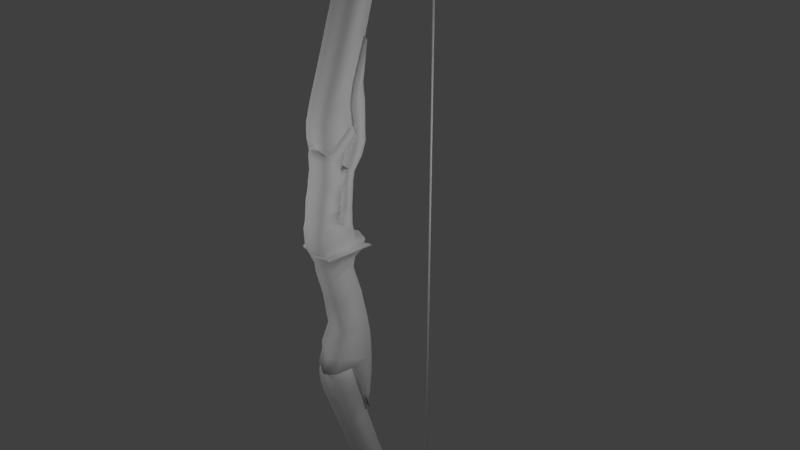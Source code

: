 # Source: Arco.blend  (saved by Blender 2.79.0; exported with 4.5.12 LTS)
import bpy
from mathutils import Matrix  # noqa: F401  (used for matrix-valued properties, if any)

bpy.ops.wm.read_factory_settings(use_empty=True)
scene = bpy.context.scene
scene.name = 'Scene'

# ---- collections
col_collection_1 = bpy.data.collections.new('Collection 1'); scene.collection.children.link(col_collection_1)

# ---- materials (node trees are filled in below, after node groups)
mat_bluemetall = bpy.data.materials.new('BlueMetall')
mat_bluemetall.alpha_threshold = 0.0
mat_bluemetall.use_transparent_shadow = False
mat_bluemetall.roughness = 0.5
mat_bluemetall.specular_intensity = 0.5632
mat_material = bpy.data.materials.new('Material')
mat_material.alpha_threshold = 0.0
mat_material.use_transparent_shadow = False
mat_material.roughness = 0.5
mat_material.specular_intensity = 0.4158
mat_material.line_color = (0.0, 0.0, 0.0, 1.0)

# ---- material node trees

# ---- world
world_world = bpy.data.worlds.new('World'); scene.world = world_world
world_world.color = (0.05088, 0.05088, 0.05088)
world_world.use_sun_shadow = False
world_world.sun_shadow_jitter_overblur = 0.0
world_world.cycles.sampling_method = 'MANUAL'

# ---- cameras
cam_camera = bpy.data.cameras.new('Camera')
cam_camera.clip_end = 100.0
cam_camera.lens = 35.0
cam_camera.sensor_width = 32.0
cam_camera.sensor_height = 18.0
cam_camera.ortho_scale = 7.314
cam_camera.dof.focus_distance = 0.0
cam_camera.dof.aperture_fstop = 128.0

# ---- lights
light_lamp_004 = bpy.data.lights.new('Lamp.004', 'POINT')
light_lamp_004.transmission_factor = 0.0
light_lamp_004.cutoff_distance = 30.0
light_lamp_004.energy = 100.0
light_lamp_004.shadow_buffer_clip_start = 1.001
light_lamp_004.shadow_soft_size = 0.1
light_lamp_004.shadow_maximum_resolution = 0.006
light_lamp_004.use_absolute_resolution = True
light_lamp_003 = bpy.data.lights.new('Lamp.003', 'POINT')
light_lamp_003.transmission_factor = 0.0
light_lamp_003.cutoff_distance = 30.0
light_lamp_003.energy = 100.0
light_lamp_003.shadow_buffer_clip_start = 1.001
light_lamp_003.shadow_soft_size = 0.1
light_lamp_003.shadow_maximum_resolution = 0.006
light_lamp_003.use_absolute_resolution = True
light_lamp_002 = bpy.data.lights.new('Lamp.002', 'POINT')
light_lamp_002.transmission_factor = 0.0
light_lamp_002.cutoff_distance = 30.0
light_lamp_002.energy = 100.0
light_lamp_002.shadow_buffer_clip_start = 1.001
light_lamp_002.shadow_soft_size = 0.1
light_lamp_002.shadow_maximum_resolution = 0.006
light_lamp_002.use_absolute_resolution = True
light_lamp = bpy.data.lights.new('Lamp', 'POINT')
light_lamp.transmission_factor = 0.0
light_lamp.cutoff_distance = 30.0
light_lamp.energy = 100.0
light_lamp.shadow_buffer_clip_start = 1.001
light_lamp.shadow_soft_size = 0.1
light_lamp.shadow_maximum_resolution = 0.006
light_lamp.use_absolute_resolution = True

# ---- meshes
me_cube_003 = bpy.data.meshes.new('Cube.003')
me_cube_003.from_pydata([(-1.0, -1.0, -922.4), (-1.0, -1.0, 88.05), (-1.0, 1.0, -922.4), (-1.0, 1.0, 88.05), (1.0, -1.0, -922.4), (1.0, -1.0, 88.05), (1.0, 1.0, -922.4), (1.0, 1.0, 88.05)], [], [(0, 1, 3, 2), (2, 3, 7, 6), (6, 7, 5, 4), (4, 5, 1, 0), (2, 6, 4, 0), (7, 3, 1, 5)])
me_cube_003.polygons.foreach_set('use_smooth', [True] * 6)
me_cube_003.use_remesh_preserve_volume = False
me_cube_003.use_remesh_preserve_attributes = False
me_cube_003.use_mirror_vertex_groups = False
me_cube_003.update()
me_cube_002 = bpy.data.meshes.new('Cube.002')
me_cube_002.from_pydata([(-1.0, -1.0, -1.0), (-1.0, -1.133, 1.0), (-1.0, 0.7405, -0.9924), (-1.0, 1.484, 1.0), (1.0, -1.0, -1.0), (1.0, -1.133, 1.0), (1.0, 0.7405, -0.9924), (1.0, 1.484, 1.0), (-1.0, -1.166, -0.01792), (1.0, -1.166, -0.01792), (-1.0, -0.7516, 2.345), (-1.0, 1.192, 1.823), (1.0, 1.192, 1.823), (1.0, -0.7516, 2.345), (-1.0, 0.07789, 4.818), (-1.0, 1.735, 4.296), (1.0, 1.735, 4.296), (1.0, 0.07789, 4.818), (-1.0, 2.011, 10.75), (-1.0, 3.469, 10.22), (1.0, 3.469, 10.22), (1.0, 2.011, 10.75), (-1.0, 3.35, 13.82), (-1.0, 4.664, 13.3), (1.0, 4.664, 13.3), (1.0, 3.35, 13.82), (-1.0, 4.917, 16.79), (-1.0, 6.006, 16.13), (1.0, 6.006, 16.13), (1.0, 4.917, 16.79), (-1.0, 6.615, 19.68), (-1.0, 7.704, 19.02), (1.0, 7.704, 19.02), (1.0, 6.615, 19.68), (-1.0, 7.827, 22.12), (-1.0, 9.098, 22.04), (1.0, 9.098, 22.04), (1.0, 7.827, 22.12), (-1.0, 8.672, 24.7), (-1.0, 9.943, 24.62), (1.0, 9.943, 24.62), (1.0, 8.672, 24.7), (-1.0, 8.736, 27.15), (-1.0, 9.902, 27.27), (1.0, 9.902, 27.27), (1.0, 8.736, 27.15), (-1.0, 8.534, 29.05), (-1.0, 9.518, 29.42), (1.0, 9.518, 29.42), (1.0, 8.534, 29.05), (-1.0, 8.102, 31.1), (-1.0, 8.421, 31.47), (1.0, 8.421, 31.47), (1.0, 8.102, 31.1), (-1.0, 7.964, 31.56), (-1.0, 8.083, 31.93), (1.0, 8.083, 31.93), (1.0, 7.964, 31.56)], [], [(0, 8, 1, 3, 2), (2, 3, 7, 6), (6, 7, 5, 9, 4), (4, 9, 8, 0), (2, 6, 4, 0), (7, 3, 11, 12), (12, 11, 15, 16), (8, 9, 5, 1), (5, 7, 12, 13), (3, 1, 10, 11), (1, 5, 13, 10), (17, 16, 20, 21), (13, 12, 16, 17), (11, 10, 14, 15), (10, 13, 17, 14), (18, 21, 25, 22), (15, 14, 18, 19), (14, 17, 21, 18), (16, 15, 19, 20), (22, 25, 29, 26), (20, 19, 23, 24), (21, 20, 24, 25), (19, 18, 22, 23), (29, 28, 32, 33), (24, 23, 27, 28), (25, 24, 28, 29), (23, 22, 26, 27), (31, 30, 34, 35), (27, 26, 30, 31), (26, 29, 33, 30), (28, 27, 31, 32), (34, 37, 41, 38), (30, 33, 37, 34), (32, 31, 35, 36), (33, 32, 36, 37), (41, 40, 44, 45), (36, 35, 39, 40), (37, 36, 40, 41), (35, 34, 38, 39), (42, 45, 49, 46), (39, 38, 42, 43), (38, 41, 45, 42), (40, 39, 43, 44), (48, 47, 51, 52), (44, 43, 47, 48), (45, 44, 48, 49), (43, 42, 46, 47), (53, 52, 56, 57), (49, 48, 52, 53), (47, 46, 50, 51), (46, 49, 53, 50), (56, 55, 54, 57), (51, 50, 54, 55), (50, 53, 57, 54), (52, 51, 55, 56)])
me_cube_002.polygons.foreach_set('use_smooth', [True] * 55)
_uv = me_cube_002.uv_layers.new(name='UVMap')
_uv.uv.foreach_set('vector', [0.202, 0.4657, 0.2206, 0.4535, 0.2411, 0.4463, 0.2567, 0.516, 0.2125, 0.512, 0.202, 0.39, 0.2463, 0.39, 0.2463, 0.4455, 0.202, 0.4455, 0.2529, 0.5759, 0.2971, 0.5734, 0.2802, 0.6425, 0.2599, 0.6346, 0.2415, 0.6218, 0.202, 0.3343, 0.2227, 0.3343, 0.2227, 0.3898, 0.202, 0.3898, 0.2134, 0.5584, 0.2529, 0.5759, 0.2415, 0.6218, 0.202, 0.6043, 0.2463, 0.4455, 0.2463, 0.39, 0.2644, 0.39, 0.2644, 0.4455, 0.2644, 0.4455, 0.2644, 0.39, 0.3172, 0.39, 0.3172, 0.4455, 0.2227, 0.3898, 0.2227, 0.3343, 0.2439, 0.3343, 0.2439, 0.3898, 0.2802, 0.6425, 0.2971, 0.5734, 0.3115, 0.5882, 0.3093, 0.644, 0.2567, 0.516, 0.2411, 0.4463, 0.2702, 0.4458, 0.2713, 0.5016, 0.2439, 0.3898, 0.2439, 0.3343, 0.273, 0.3343, 0.273, 0.3898, 0.3636, 0.6434, 0.364, 0.5952, 0.4925, 0.6005, 0.4934, 0.6435, 0.3093, 0.644, 0.3115, 0.5882, 0.364, 0.5952, 0.3636, 0.6434, 0.2713, 0.5016, 0.2702, 0.4458, 0.3245, 0.4482, 0.3239, 0.4965, 0.273, 0.3898, 0.273, 0.3343, 0.3273, 0.3343, 0.3273, 0.3898, 0.4571, 0.3898, 0.4571, 0.3343, 0.527, 0.3343, 0.527, 0.3898, 0.3239, 0.4965, 0.3245, 0.4482, 0.4542, 0.4526, 0.4525, 0.4956, 0.3273, 0.3898, 0.3273, 0.3343, 0.4571, 0.3343, 0.4571, 0.3898, 0.3172, 0.4455, 0.3172, 0.39, 0.4457, 0.39, 0.4457, 0.4455, 0.527, 0.3898, 0.527, 0.3343, 0.5969, 0.3343, 0.5969, 0.3898, 0.4457, 0.4455, 0.4457, 0.39, 0.5145, 0.39, 0.5145, 0.4455, 0.4934, 0.6435, 0.4925, 0.6005, 0.5611, 0.5955, 0.563, 0.6347, 0.4525, 0.4956, 0.4542, 0.4526, 0.5236, 0.4638, 0.521, 0.5029, 0.6318, 0.6189, 0.6258, 0.5845, 0.694, 0.5646, 0.7, 0.599, 0.5145, 0.4455, 0.5145, 0.39, 0.5797, 0.39, 0.5797, 0.4455, 0.563, 0.6347, 0.5611, 0.5955, 0.6258, 0.5845, 0.6318, 0.6189, 0.521, 0.5029, 0.5236, 0.4638, 0.5921, 0.4819, 0.5855, 0.5162, 0.6533, 0.5384, 0.6599, 0.5042, 0.7157, 0.5171, 0.7217, 0.5515, 0.5855, 0.5162, 0.5921, 0.4819, 0.6599, 0.5042, 0.6533, 0.5384, 0.5969, 0.3898, 0.5969, 0.3343, 0.6667, 0.3343, 0.6667, 0.3898, 0.5797, 0.4455, 0.5797, 0.39, 0.6495, 0.39, 0.6495, 0.4455, 0.7233, 0.3898, 0.7233, 0.3343, 0.7799, 0.3343, 0.7799, 0.3898, 0.6667, 0.3898, 0.6667, 0.3343, 0.7233, 0.3343, 0.7233, 0.3898, 0.6495, 0.4455, 0.6495, 0.39, 0.7187, 0.39, 0.7187, 0.4455, 0.7, 0.599, 0.694, 0.5646, 0.7627, 0.5538, 0.7561, 0.588, 0.8126, 0.5879, 0.8193, 0.5538, 0.8713, 0.5776, 0.8616, 0.6074, 0.7187, 0.4455, 0.7187, 0.39, 0.7753, 0.39, 0.7753, 0.4455, 0.7561, 0.588, 0.7627, 0.5538, 0.8193, 0.5538, 0.8126, 0.5879, 0.7217, 0.5515, 0.7157, 0.5171, 0.7723, 0.5191, 0.7783, 0.5535, 0.8309, 0.3898, 0.8309, 0.3343, 0.8707, 0.3343, 0.8707, 0.3898, 0.7783, 0.5535, 0.7723, 0.5191, 0.8215, 0.5013, 0.8307, 0.5314, 0.7799, 0.3898, 0.7799, 0.3343, 0.8309, 0.3343, 0.8309, 0.3898, 0.7753, 0.4455, 0.7753, 0.39, 0.8303, 0.39, 0.8303, 0.4455, 0.8758, 0.4455, 0.8758, 0.39, 0.9242, 0.39, 0.9242, 0.4455, 0.8303, 0.4455, 0.8303, 0.39, 0.8758, 0.39, 0.8758, 0.4455, 0.8616, 0.6074, 0.8713, 0.5776, 0.9115, 0.6063, 0.8979, 0.6291, 0.8307, 0.5314, 0.8215, 0.5013, 0.8583, 0.4809, 0.8714, 0.5041, 0.9356, 0.6582, 0.945, 0.6529, 0.9518, 0.6657, 0.9438, 0.6657, 0.8979, 0.6291, 0.9115, 0.6063, 0.945, 0.6529, 0.9356, 0.6582, 0.8714, 0.5041, 0.8583, 0.4809, 0.8966, 0.4531, 0.9058, 0.4587, 0.8707, 0.3898, 0.8707, 0.3343, 0.9143, 0.3343, 0.9143, 0.3898, 0.9323, 0.3343, 0.9323, 0.3898, 0.9243, 0.3898, 0.9243, 0.3343, 0.9058, 0.4587, 0.8966, 0.4531, 0.9049, 0.4458, 0.9129, 0.4461, 0.9143, 0.3898, 0.9143, 0.3343, 0.9243, 0.3343, 0.9243, 0.3898, 0.9242, 0.4455, 0.9242, 0.39, 0.9361, 0.39, 0.9361, 0.4455])
me_cube_002.materials.append(mat_bluemetall)
me_cube_002.use_remesh_preserve_volume = False
me_cube_002.use_remesh_preserve_attributes = False
me_cube_002.use_mirror_vertex_groups = False
me_cube_002.update()
me_cube_001 = bpy.data.meshes.new('Cube.001')
me_cube_001.from_pydata([(-1.0, -1.0, -1.0), (-1.0, -1.133, 1.0), (-1.0, 0.07126, -1.0), (-1.0, 1.484, 1.0), (1.0, -1.0, -1.0), (1.0, -1.133, 1.0), (1.0, 0.07126, -1.0), (1.0, 1.484, 1.0), (-1.0, -1.166, -0.01792), (1.0, -1.166, -0.01792), (-1.0, -0.7516, 2.345), (-1.0, 1.192, 1.823), (1.0, 1.192, 1.823), (1.0, -0.7516, 2.345), (-1.0, 0.07789, 4.818), (-1.0, 1.735, 4.296), (1.0, 1.735, 4.296), (1.0, 0.07789, 4.818), (-1.0, 2.011, 10.75), (-1.0, 3.469, 10.22), (1.0, 3.469, 10.22), (1.0, 2.011, 10.75), (-1.0, 3.35, 13.82), (-1.0, 4.664, 13.3), (1.0, 4.664, 13.3), (1.0, 3.35, 13.82), (-1.0, 4.917, 16.79), (-1.0, 6.006, 16.13), (1.0, 6.006, 16.13), (1.0, 4.917, 16.79), (-1.0, 6.615, 19.68), (-1.0, 7.704, 19.02), (1.0, 7.704, 19.02), (1.0, 6.615, 19.68), (-1.0, 7.827, 22.12), (-1.0, 9.098, 22.04), (1.0, 9.098, 22.04), (1.0, 7.827, 22.12), (-1.0, 8.672, 24.7), (-1.0, 9.943, 24.62), (1.0, 9.943, 24.62), (1.0, 8.672, 24.7), (-1.0, 8.736, 27.15), (-1.0, 9.902, 27.27), (1.0, 9.902, 27.27), (1.0, 8.736, 27.15), (-1.0, 8.534, 29.05), (-1.0, 9.518, 29.42), (1.0, 9.518, 29.42), (1.0, 8.534, 29.05), (-1.0, 8.102, 31.1), (-1.0, 8.421, 31.47), (1.0, 8.421, 31.47), (1.0, 8.102, 31.1), (-1.0, 7.964, 31.56), (-1.0, 8.083, 31.93), (1.0, 8.083, 31.93), (1.0, 7.964, 31.56)], [], [(0, 8, 1, 3, 2), (2, 3, 7, 6), (6, 7, 5, 9, 4), (4, 9, 8, 0), (2, 6, 4, 0), (7, 3, 11, 12), (12, 11, 15, 16), (8, 9, 5, 1), (5, 7, 12, 13), (3, 1, 10, 11), (1, 5, 13, 10), (17, 16, 20, 21), (13, 12, 16, 17), (11, 10, 14, 15), (10, 13, 17, 14), (18, 21, 25, 22), (15, 14, 18, 19), (14, 17, 21, 18), (16, 15, 19, 20), (22, 25, 29, 26), (20, 19, 23, 24), (21, 20, 24, 25), (19, 18, 22, 23), (29, 28, 32, 33), (24, 23, 27, 28), (25, 24, 28, 29), (23, 22, 26, 27), (31, 30, 34, 35), (27, 26, 30, 31), (26, 29, 33, 30), (28, 27, 31, 32), (34, 37, 41, 38), (30, 33, 37, 34), (32, 31, 35, 36), (33, 32, 36, 37), (41, 40, 44, 45), (36, 35, 39, 40), (37, 36, 40, 41), (35, 34, 38, 39), (42, 45, 49, 46), (39, 38, 42, 43), (38, 41, 45, 42), (40, 39, 43, 44), (48, 47, 51, 52), (44, 43, 47, 48), (45, 44, 48, 49), (43, 42, 46, 47), (53, 52, 56, 57), (49, 48, 52, 53), (47, 46, 50, 51), (46, 49, 53, 50), (56, 55, 54, 57), (51, 50, 54, 55), (50, 53, 57, 54), (52, 51, 55, 56)])
me_cube_001.polygons.foreach_set('use_smooth', [True] * 55)
_uv = me_cube_001.uv_layers.new(name='UVMap')
_uv.uv.foreach_set('vector', [0.02047, 0.4518, 0.03875, 0.4358, 0.0589, 0.4264, 0.07421, 0.5176, 0.02674, 0.4891, 0.04239, 0.3527, 0.09248, 0.3527, 0.09248, 0.4254, 0.04239, 0.4254, 0.02645, 0.6584, 0.07369, 0.6288, 0.0591, 0.7204, 0.03888, 0.7114, 0.02047, 0.6959, 0.02047, 0.2796, 0.04085, 0.2796, 0.04085, 0.3524, 0.02047, 0.3524, 0.04239, 0.3527, 0.04239, 0.4254, 0.02047, 0.4254, 0.02047, 0.3527, 0.09248, 0.4254, 0.09248, 0.3527, 0.1104, 0.3527, 0.1104, 0.4254, 0.1104, 0.4254, 0.1104, 0.3527, 0.1622, 0.3527, 0.1622, 0.4254, 0.04085, 0.3524, 0.04085, 0.2796, 0.06168, 0.2796, 0.06168, 0.3524, 0.0591, 0.7204, 0.07369, 0.6288, 0.08826, 0.6472, 0.0877, 0.7204, 0.07421, 0.5176, 0.0589, 0.4264, 0.0875, 0.4257, 0.08863, 0.4988, 0.06168, 0.3524, 0.06168, 0.2796, 0.09028, 0.2796, 0.09028, 0.3524, 0.141, 0.7159, 0.14, 0.6527, 0.2663, 0.6508, 0.2685, 0.707, 0.0877, 0.7204, 0.08826, 0.6472, 0.14, 0.6527, 0.141, 0.7159, 0.08863, 0.4988, 0.0875, 0.4257, 0.1408, 0.4289, 0.1403, 0.492, 0.09028, 0.3524, 0.09028, 0.2796, 0.1436, 0.2796, 0.1436, 0.3524, 0.2712, 0.3524, 0.2712, 0.2796, 0.3398, 0.2796, 0.3398, 0.3524, 0.1403, 0.492, 0.1408, 0.4289, 0.2683, 0.4346, 0.2666, 0.4909, 0.1436, 0.3524, 0.1436, 0.2796, 0.2712, 0.2796, 0.2712, 0.3524, 0.1622, 0.4254, 0.1622, 0.3527, 0.2885, 0.3527, 0.2885, 0.4254, 0.3398, 0.3524, 0.3398, 0.2796, 0.4085, 0.2796, 0.4085, 0.3524, 0.2885, 0.4254, 0.2885, 0.3527, 0.356, 0.3527, 0.356, 0.4254, 0.2685, 0.707, 0.2663, 0.6508, 0.3335, 0.6395, 0.3365, 0.6907, 0.2666, 0.4909, 0.2683, 0.4346, 0.3365, 0.4493, 0.3339, 0.5005, 0.4036, 0.6653, 0.3968, 0.6206, 0.4631, 0.5899, 0.47, 0.6345, 0.356, 0.4254, 0.356, 0.3527, 0.4201, 0.3527, 0.4201, 0.4254, 0.3365, 0.6907, 0.3335, 0.6395, 0.3968, 0.6206, 0.4036, 0.6653, 0.3339, 0.5005, 0.3365, 0.4493, 0.4038, 0.473, 0.3973, 0.5179, 0.4639, 0.547, 0.4704, 0.5022, 0.5253, 0.5191, 0.5312, 0.5642, 0.3973, 0.5179, 0.4038, 0.473, 0.4704, 0.5022, 0.4639, 0.547, 0.4085, 0.3524, 0.4085, 0.2796, 0.4771, 0.2796, 0.4771, 0.3524, 0.4201, 0.4254, 0.4201, 0.3527, 0.4887, 0.3527, 0.4887, 0.4254, 0.5328, 0.3524, 0.5328, 0.2796, 0.5883, 0.2796, 0.5883, 0.3524, 0.4771, 0.3524, 0.4771, 0.2796, 0.5328, 0.2796, 0.5328, 0.3524, 0.4887, 0.4254, 0.4887, 0.3527, 0.5567, 0.3527, 0.5567, 0.4254, 0.47, 0.6345, 0.4631, 0.5899, 0.5303, 0.571, 0.5247, 0.6163, 0.5803, 0.6123, 0.5858, 0.5671, 0.6376, 0.5947, 0.6289, 0.6344, 0.5567, 0.4254, 0.5567, 0.3527, 0.6123, 0.3527, 0.6123, 0.4254, 0.5247, 0.6163, 0.5303, 0.571, 0.5858, 0.5671, 0.5803, 0.6123, 0.5312, 0.5642, 0.5253, 0.5191, 0.5809, 0.5217, 0.5868, 0.5668, 0.6385, 0.3524, 0.6385, 0.2796, 0.6776, 0.2796, 0.6776, 0.3524, 0.5868, 0.5668, 0.5809, 0.5217, 0.6293, 0.4984, 0.6383, 0.5379, 0.5883, 0.3524, 0.5883, 0.2796, 0.6385, 0.2796, 0.6385, 0.3524, 0.6123, 0.4254, 0.6123, 0.3527, 0.6664, 0.3527, 0.6664, 0.4254, 0.7111, 0.4254, 0.7111, 0.3527, 0.7587, 0.3527, 0.7587, 0.4254, 0.6664, 0.4254, 0.6664, 0.3527, 0.7111, 0.3527, 0.7111, 0.4254, 0.6289, 0.6344, 0.6376, 0.5947, 0.6778, 0.6295, 0.6651, 0.6603, 0.6383, 0.5379, 0.6293, 0.4984, 0.6654, 0.4716, 0.6783, 0.5021, 0.7031, 0.6957, 0.7121, 0.6882, 0.7192, 0.7046, 0.7113, 0.7051, 0.6651, 0.6603, 0.6778, 0.6295, 0.7121, 0.6882, 0.7031, 0.6957, 0.6783, 0.5021, 0.6654, 0.4716, 0.703, 0.4353, 0.7121, 0.4426, 0.6776, 0.3524, 0.6776, 0.2796, 0.7205, 0.2796, 0.7205, 0.3524, 0.7381, 0.2796, 0.7381, 0.3524, 0.7302, 0.3524, 0.7302, 0.2796, 0.7121, 0.4426, 0.703, 0.4353, 0.7112, 0.4257, 0.7191, 0.426, 0.7205, 0.3524, 0.7205, 0.2796, 0.7302, 0.2796, 0.7302, 0.3524, 0.7587, 0.4254, 0.7587, 0.3527, 0.7703, 0.3527, 0.7703, 0.4254])
me_cube_001.materials.append(mat_bluemetall)
me_cube_001.use_remesh_preserve_volume = False
me_cube_001.use_remesh_preserve_attributes = False
me_cube_001.use_mirror_vertex_groups = False
me_cube_001.update()
me_cube = bpy.data.meshes.new('Cube')
me_cube.from_pydata([(0.9396, 0.9379, -0.9851), (0.8808, -0.9049, -1.023), (-0.8981, -0.834, -1.04), (-0.7804, 0.9827, -0.9958), (0.9396, 0.7989, 1.048), (0.8808, -0.9398, 0.9855), (-0.8981, -0.8689, 0.9684), (-0.7804, 0.8437, 1.038), (1.788e-07, 1.335, -1.081), (-1.526e-18, -1.24, -0.9421), (2.384e-07, 1.196, 0.9528), (-5.364e-07, -1.275, 1.066), (1.031, 0.8209, -3.251), (0.9723, -1.066, -3.323), (1.879e-07, 1.218, -3.347), (-0.8719, 0.8656, -3.262), (-7.268e-09, -1.401, -3.242), (-0.9896, -0.9949, -3.34), (1.031, 0.7203, -4.461), (0.9723, -1.921, -4.35), (1.879e-07, 1.117, -4.556), (-0.8719, 0.7651, -4.471), (-7.268e-09, -2.256, -4.269), (-0.9896, -1.85, -4.367), (1.031, 0.6301, -5.093), (0.9723, -2.078, -4.967), (1.879e-07, 1.027, -5.189), (-0.8719, 0.6749, -5.104), (-7.268e-09, -2.413, -4.886), (-0.9896, -2.007, -4.984), (1.031, 0.3323, -6.474), (0.9723, -2.617, -5.758), (1.879e-07, 0.7293, -6.57), (-0.8719, 0.377, -6.485), (-7.268e-09, -3.022, -5.968), (-0.9896, -2.546, -5.775), (1.091, -1.139, -6.117), (-1.091, -1.212, -6.111), (1.013e-07, -1.246, -6.405), (0.003004, 0.4188, -7.719), (-0.8689, 0.06653, -7.634), (-1.088, -1.154, -7.349), (1.034, 0.02177, -7.624), (0.003004, -1.117, -7.352), (1.094, -1.081, -7.355), (0.006996, -0.1172, -9.221), (-0.8649, -0.4695, -9.136), (-1.084, -1.07, -9.0), (1.038, -0.5143, -9.125), (0.006996, -1.033, -9.003), (1.098, -0.9964, -9.006), (0.01013, -0.651, -10.39), (-0.8617, -1.003, -10.3), (-1.081, -0.9423, -10.33), (1.041, -1.048, -10.29), (0.01013, -0.9296, -10.32), (1.102, -0.9168, -10.32), (0.9396, 1.114, 1.719), (0.8808, -0.8662, 1.714), (2.384e-07, 1.511, 1.624), (-0.7804, 1.159, 1.708), (-5.364e-07, -1.202, 1.795), (-0.8981, -0.7953, 1.697), (1.08, 2.055, 2.08), (1.022, -1.054, 2.833), (2.93e-07, 2.452, 1.984), (-0.9212, 2.099, 2.069), (-5.91e-07, -1.389, 2.914), (-1.039, -0.9829, 2.816), (1.08, 1.937, 2.313), (1.022, -1.032, 3.033), (2.93e-07, 2.334, 2.217), (-0.9212, 1.982, 2.302), (-5.91e-07, -1.367, 3.113), (-1.039, -0.961, 3.016), (1.08, 2.097, 2.578), (1.022, -1.039, 3.079), (2.93e-07, 2.494, 2.482), (-0.9212, 2.142, 2.567), (-5.91e-07, -1.374, 3.16), (-1.039, -0.9678, 3.062), (1.08, 1.331, 2.882), (1.022, -1.052, 3.288), (2.93e-07, 1.728, 2.786), (-0.9212, 1.376, 2.871), (-5.91e-07, -1.388, 3.369), (-1.039, -0.9814, 3.271), (1.061, 1.45, 3.825), (1.002, -0.8668, 4.325), (2.862e-07, 1.847, 3.73), (-0.9015, 1.495, 3.814), (-5.825e-07, -1.202, 4.406), (-1.019, -0.7959, 4.308), (1.009, 1.485, 4.1), (0.9502, -0.6206, 4.889), (2.666e-07, 1.882, 4.005), (-0.8498, 1.53, 4.089), (-5.621e-07, -0.9559, 4.97), (-0.9675, -0.5496, 4.872), (1.069, 0.2139, 4.579), (-1.069, 0.183, 4.59), (-2.467e-07, 0.1984, 4.585), (8.663e-09, 0.9386, 4.32), (-1.069, 0.9432, 4.318), (1.069, 0.934, 4.321), (2.666e-07, 2.164, 5.108), (-0.8498, 1.811, 5.193), (-1.069, 1.225, 5.421), (1.009, 1.767, 5.204), (8.653e-09, 1.22, 5.423), (1.069, 1.216, 5.425), (-3.803e-08, 2.704, 6.757), (-0.8498, 2.351, 6.841), (-1.069, 1.765, 7.07), (1.009, 2.307, 6.852), (-2.959e-07, 1.76, 7.072), (1.069, 1.756, 7.073), (1.069, 0.4528, 5.246), (0.9502, -0.3816, 5.556), (-5.621e-07, -0.717, 5.637), (-0.9675, -0.3107, 5.539), (-2.467e-07, 0.4373, 5.252), (-1.069, 0.4219, 5.257), (1.069, 0.7618, 5.367), (0.9502, -0.289, 5.815), (-5.621e-07, -0.6243, 5.896), (-0.9675, -0.218, 5.798), (-2.467e-07, 0.7463, 5.373), (-1.069, 0.7309, 5.378), (1.069, 0.8402, 5.551), (0.9502, -0.2502, 5.923), (-5.621e-07, -0.5856, 6.004), (-0.9675, -0.1793, 5.906), (-2.467e-07, 0.8247, 5.557), (-1.069, 0.8093, 5.562), (1.069, 0.8235, 5.77), (0.9502, -0.1794, 6.121), (-5.621e-07, -0.5147, 6.202), (-0.9675, -0.1085, 6.104), (-2.467e-07, 0.808, 5.776), (-1.069, 0.7926, 5.781), (1.069, 1.094, 6.443), (0.9502, 0.1722, 6.774), (-5.621e-07, -0.1631, 6.854), (-0.9675, 0.2431, 6.757), (-2.468e-07, 1.077, 6.448), (-1.069, 1.06, 6.454), (-3.803e-08, 2.979, 7.314), (-0.8498, 2.627, 7.399), (-1.069, 2.04, 7.628), (1.009, 2.582, 7.41), (-2.96e-07, 2.036, 7.629), (1.069, 2.031, 7.631), (-3.803e-08, 3.775, 7.983), (-0.8498, 3.422, 8.067), (-1.069, 2.651, 8.34), (1.009, 3.378, 8.078), (-2.959e-07, 2.646, 8.342), (1.069, 2.64, 8.344), (-3.805e-08, 4.268, 8.768), (-0.8498, 3.915, 8.853), (-1.069, 3.207, 9.11), (1.009, 3.871, 8.863), (-2.96e-07, 3.202, 9.112), (1.069, 3.197, 9.114), (-3.806e-08, 4.415, 9.467), (-0.8498, 4.063, 9.552), (-1.069, 3.327, 9.71), (1.009, 4.018, 9.563), (-2.96e-07, 3.322, 9.712), (1.069, 3.316, 9.713), (-3.806e-08, 4.836, 11.1), (-0.8498, 4.484, 11.19), (-1.069, 3.553, 11.39), (1.009, 4.439, 11.2), (-2.96e-07, 3.547, 11.39), (1.069, 3.542, 11.4), (1.069, 1.216, 6.793), (0.9502, 0.2944, 7.125), (-5.621e-07, -0.04097, 7.205), (-0.9675, 0.3653, 7.108), (-2.468e-07, 1.199, 6.799), (-1.069, 1.182, 6.805), (1.069, 1.401, 7.57), (0.9502, 0.6346, 7.864), (-5.622e-07, 0.2993, 7.944), (-0.9675, 0.7056, 7.847), (-2.468e-07, 1.387, 7.575), (-1.069, 1.372, 7.58), (1.069, 1.746, 8.408), (0.9502, 0.83, 8.738), (-5.622e-07, 0.4947, 8.818), (-0.9675, 0.901, 8.72), (-2.468e-07, 1.729, 8.414), (-1.069, 1.713, 8.419), (-0.01273, 2.112, 7.06), (-0.01273, 2.299, 7.835), (-0.9646, 2.095, 7.065), (0.9391, 2.129, 7.054), (-0.9646, 2.285, 7.841), (0.9391, 2.313, 7.83), (1.069, 2.041, 8.78), (0.9502, 0.9962, 9.141), (-5.621e-07, 0.7215, 9.473), (-0.9675, 1.067, 9.124), (-2.468e-07, 2.025, 8.786), (-1.069, 2.008, 8.792), (-0.9675, 1.18, 9.042), (0.9502, 1.094, 9.064), (-4.038e-07, 1.067, 9.336), (-0.9675, 1.611, 9.296), (-1.069, 2.139, 8.924), (4.148e-05, 2.153, 8.914), (1.069, 2.168, 8.904), (0.9502, 1.527, 9.321), (4.132e-05, 1.499, 9.592), (-0.9673, 2.181, 9.659), (-1.069, 2.509, 9.155), (0.0002117, 2.519, 9.143), (1.07, 2.53, 9.131), (0.9504, 2.1, 9.686), (0.0002116, 2.01, 9.704), (-0.9671, 2.832, 9.987), (-1.069, 3.051, 9.51), (0.0003537, 3.06, 9.498), (1.07, 3.068, 9.486), (0.9506, 2.753, 10.01), (0.0003535, 2.662, 10.03), (-0.7408, 3.811, 10.72), (-0.8427, 4.03, 10.24), (0.000636, 4.039, 10.23), (0.844, 4.047, 10.21), (0.7248, 3.733, 10.74), (0.0006359, 3.641, 10.76), (-3.805e-08, 5.001, 12.27), (-0.8498, 4.648, 12.35), (-1.069, 4.042, 12.48), (1.009, 4.604, 12.36), (-2.96e-07, 4.038, 12.48), (1.069, 4.033, 12.48), (-3.806e-08, 5.895, 14.72), (-0.8498, 5.543, 14.81), (-1.069, 5.534, 14.79), (1.009, 5.498, 14.82), (-2.96e-07, 5.529, 14.79), (1.069, 5.525, 14.79), (1.361, 2.256, 2.032), (1.361, -1.149, 2.856), (1.361, -1.127, 3.056), (1.361, 2.138, 2.264), (-1.338, -0.9685, 2.819), (-1.22, 2.114, 2.072), (-1.338, -0.9466, 3.019), (-1.22, 1.996, 2.305)], [], [(9, 2, 17, 16), (6, 11, 61, 62), (0, 4, 5, 1), (9, 11, 6, 2), (2, 6, 7, 3), (10, 8, 3, 7), (4, 0, 8, 10), (1, 5, 11, 9), (4, 10, 59, 57), (2, 3, 15, 17), (17, 15, 21, 23), (13, 16, 22, 19), (8, 0, 12, 14), (3, 8, 14, 15), (1, 9, 16, 13), (0, 1, 13, 12), (22, 23, 29, 28), (20, 18, 24, 26), (15, 14, 20, 21), (14, 12, 18, 20), (16, 17, 23, 22), (12, 13, 19, 18), (29, 27, 33, 37, 35), (25, 28, 34, 31), (18, 19, 25, 24), (19, 22, 28, 25), (23, 21, 27, 29), (21, 20, 26, 27), (32, 30, 42, 39), (36, 38, 43, 44), (27, 26, 32, 33), (26, 24, 30, 32), (28, 29, 35, 34), (24, 25, 31, 36, 30), (41, 40, 46, 47), (38, 36, 31, 34), (37, 38, 34, 35), (44, 43, 49, 50), (38, 37, 41, 43), (37, 33, 40, 41), (33, 32, 39, 40), (30, 36, 44, 42), (48, 50, 56, 54), (49, 47, 53, 55), (43, 41, 47, 49), (42, 44, 50, 48), (39, 42, 48, 45), (40, 39, 45, 46), (51, 55, 53, 52), (54, 56, 55, 51), (45, 48, 54, 51), (46, 45, 51, 52), (50, 49, 55, 56), (47, 46, 52, 53), (62, 61, 67, 68), (57, 59, 65, 63), (5, 4, 57, 58), (11, 5, 58, 61), (7, 6, 62, 60), (10, 7, 60, 59), (66, 68, 250, 251), (67, 64, 70, 73), (58, 57, 63, 64), (61, 58, 64, 67), (60, 62, 68, 66), (59, 60, 66, 65), (74, 73, 79, 80), (69, 71, 77, 75), (65, 66, 72, 71), (63, 65, 71, 69), (68, 67, 73, 74), (70, 64, 247, 248), (77, 78, 84, 83), (78, 80, 86, 84), (70, 69, 75, 76), (73, 70, 76, 79), (72, 74, 80, 78), (71, 72, 78, 77), (82, 81, 87, 88), (86, 85, 91, 92), (75, 77, 83, 81), (80, 79, 85, 86), (76, 75, 81, 82), (79, 76, 82, 85), (87, 89, 95, 93), (89, 90, 96, 95), (85, 82, 88, 91), (84, 86, 92, 90), (83, 84, 90, 89), (81, 83, 89, 87), (96, 103, 107, 106), (103, 102, 109, 107), (92, 91, 97, 98), (88, 87, 93, 104, 99, 94), (91, 88, 94, 97), (90, 92, 98, 100, 103, 96), (107, 109, 115, 113), (99, 101, 121, 117), (94, 99, 117, 118), (102, 103, 100, 101), (104, 102, 101, 99), (105, 106, 112, 111), (95, 96, 106, 105), (102, 104, 110, 109), (104, 93, 108, 110), (93, 95, 105, 108), (116, 114, 150, 152), (115, 116, 152, 151), (106, 107, 113, 112), (109, 110, 116, 115), (110, 108, 114, 116), (108, 105, 111, 114), (120, 119, 125, 126), (121, 122, 128, 127), (97, 94, 118, 119), (101, 100, 122, 121), (98, 97, 119, 120), (100, 98, 120, 122), (128, 126, 132, 134), (123, 127, 133, 129), (117, 121, 127, 123), (122, 120, 126, 128), (119, 118, 124, 125), (118, 117, 123, 124), (132, 131, 137, 138), (133, 134, 140, 139), (125, 124, 130, 131), (124, 123, 129, 130), (127, 128, 134, 133), (126, 125, 131, 132), (140, 138, 144, 146), (135, 139, 145, 141), (129, 133, 139, 135), (134, 132, 138, 140), (131, 130, 136, 137), (130, 129, 135, 136), (144, 143, 179, 180), (145, 146, 182, 181), (137, 136, 142, 143), (136, 135, 141, 142), (139, 140, 146, 145), (138, 137, 143, 144), (150, 147, 153, 156), (152, 150, 156, 158), (114, 111, 147, 150), (111, 112, 148, 147), (113, 115, 151, 149), (112, 113, 149, 148), (157, 158, 164, 163), (154, 155, 161, 160), (147, 148, 154, 153), (149, 151, 157, 155), (148, 149, 155, 154), (151, 152, 158, 157), (159, 160, 166, 165), (162, 159, 165, 168), (158, 156, 162, 164), (156, 153, 159, 162), (153, 154, 160, 159), (155, 157, 163, 161), (169, 170, 176, 175), (166, 167, 173, 172), (161, 163, 169, 167), (160, 161, 167, 166), (163, 164, 170, 169), (164, 162, 168, 170), (173, 175, 238, 236), (171, 172, 235, 234), (170, 168, 174, 176), (168, 165, 171, 174), (165, 166, 172, 171), (167, 169, 175, 173), (182, 180, 186, 188), (183, 177, 198, 200), (141, 145, 181, 177), (146, 144, 180, 182), (143, 142, 178, 179), (142, 141, 177, 178), (186, 185, 191, 192), (187, 188, 194, 193), (179, 178, 184, 185), (178, 177, 183, 184), (182, 188, 199, 197), (180, 179, 185, 186), (194, 192, 204, 207, 206), (189, 193, 205, 201), (183, 187, 193, 189), (188, 186, 192, 194), (185, 184, 190, 191), (184, 183, 189, 190), (198, 195, 196, 200), (195, 197, 199, 196), (177, 181, 195, 198), (188, 187, 196, 199), (187, 183, 200, 196), (181, 182, 197, 195), (207, 209, 215, 210), (201, 205, 212, 213), (191, 190, 202, 203), (190, 189, 201, 208, 202), (193, 194, 206, 205), (192, 191, 203, 204), (210, 215, 221, 216), (209, 207, 204, 203), (208, 209, 203, 202), (211, 210, 216, 217), (206, 207, 210, 211), (208, 201, 213, 214), (209, 208, 214, 215), (205, 206, 211, 212), (219, 218, 224, 225), (221, 220, 226, 227), (214, 213, 219, 220), (212, 211, 217, 218), (215, 214, 220, 221), (213, 212, 218, 219), (226, 225, 231, 232), (222, 227, 233, 228), (217, 216, 222, 223), (216, 221, 227, 222), (220, 219, 225, 226), (218, 217, 223, 224), (230, 229, 228, 233), (231, 230, 233, 232), (224, 223, 229, 230), (227, 226, 232, 233), (225, 224, 230, 231), (223, 222, 228, 229), (235, 236, 242, 241), (236, 238, 244, 242), (172, 173, 236, 235), (175, 176, 239, 238), (176, 174, 237, 239), (174, 171, 234, 237), (240, 241, 242, 244), (243, 240, 244, 245), (238, 239, 245, 244), (239, 237, 243, 245), (237, 234, 240, 243), (234, 235, 241, 240), (247, 246, 249, 248), (64, 63, 246, 247), (69, 70, 248, 249), (63, 69, 249, 246), (251, 250, 252, 253), (72, 66, 251, 253), (74, 72, 253, 252), (68, 74, 252, 250)])
me_cube.polygons.foreach_set('use_smooth', [True] * 248)
_uv = me_cube.uv_layers.new(name='UVMap')
_uv.uv.foreach_set('vector', [0.3424, 0.1577, 0.3376, 0.1971, 0.2482, 0.1897, 0.2582, 0.148, 0.4158, 0.196, 0.4159, 0.1549, 0.4426, 0.1513, 0.4467, 0.1956, 0.3582, 0.2214, 0.4286, 0.2027, 0.435, 0.2684, 0.3705, 0.2822, 0.3424, 0.1577, 0.4159, 0.1549, 0.4158, 0.196, 0.3376, 0.1971, 0.3376, 0.1971, 0.4158, 0.196, 0.4226, 0.273, 0.3381, 0.2703, 0.4099, 0.3085, 0.3336, 0.3043, 0.3381, 0.2703, 0.4226, 0.273, 0.4286, 0.2027, 0.3582, 0.2214, 0.3468, 0.1892, 0.4082, 0.1701, 0.3705, 0.2822, 0.435, 0.2684, 0.4412, 0.3007, 0.3803, 0.3125, 0.4286, 0.2027, 0.4082, 0.1701, 0.4236, 0.1526, 0.4536, 0.1841, 0.3376, 0.1971, 0.3381, 0.2703, 0.2543, 0.2647, 0.2482, 0.1897, 0.2482, 0.1897, 0.2543, 0.2647, 0.2109, 0.2638, 0.2061, 0.1644, 0.2983, 0.3056, 0.313, 0.3367, 0.2809, 0.3623, 0.2679, 0.3338, 0.3468, 0.1892, 0.3582, 0.2214, 0.2902, 0.2421, 0.2799, 0.208, 0.3381, 0.2703, 0.3336, 0.3043, 0.2511, 0.301, 0.2543, 0.2647, 0.3705, 0.2822, 0.3803, 0.3125, 0.313, 0.3367, 0.2983, 0.3056, 0.3582, 0.2214, 0.3705, 0.2822, 0.2983, 0.3056, 0.2902, 0.2421, 0.2151, 0.1259, 0.2061, 0.1644, 0.1841, 0.1593, 0.1935, 0.1201, 0.2449, 0.2176, 0.2549, 0.2513, 0.2359, 0.2568, 0.2264, 0.2231, 0.2543, 0.2647, 0.2511, 0.301, 0.2079, 0.2994, 0.2109, 0.2638, 0.2799, 0.208, 0.2902, 0.2421, 0.2549, 0.2513, 0.2449, 0.2176, 0.2582, 0.148, 0.2482, 0.1897, 0.2061, 0.1644, 0.2151, 0.1259, 0.2902, 0.2421, 0.2983, 0.3056, 0.2679, 0.3338, 0.2549, 0.2513, 0.1841, 0.1593, 0.1876, 0.2627, 0.139, 0.2596, 0.1402, 0.1901, 0.1598, 0.1445, 0.2509, 0.342, 0.2641, 0.3709, 0.2305, 0.3863, 0.2336, 0.3576, 0.2549, 0.2513, 0.2679, 0.3338, 0.2509, 0.342, 0.2359, 0.2568, 0.2679, 0.3338, 0.2809, 0.3623, 0.2641, 0.3709, 0.2509, 0.342, 0.2061, 0.1644, 0.2109, 0.2638, 0.1876, 0.2627, 0.1841, 0.1593, 0.2109, 0.2638, 0.2079, 0.2994, 0.1852, 0.2981, 0.1876, 0.2627, 0.1871, 0.2356, 0.1966, 0.2691, 0.1631, 0.2787, 0.1535, 0.2464, 0.2092, 0.3207, 0.1885, 0.354, 0.1613, 0.3459, 0.1693, 0.3134, 0.1876, 0.2627, 0.1852, 0.2981, 0.1369, 0.2945, 0.139, 0.2596, 0.2264, 0.2231, 0.2359, 0.2568, 0.1966, 0.2691, 0.1871, 0.2356, 0.1935, 0.1201, 0.1841, 0.1593, 0.1598, 0.1445, 0.1504, 0.1091, 0.2359, 0.2568, 0.2509, 0.342, 0.2336, 0.3576, 0.2092, 0.3207, 0.1966, 0.2691, 0.09529, 0.2115, 0.09793, 0.2587, 0.04961, 0.2555, 0.049, 0.2355, 0.1885, 0.354, 0.2092, 0.3207, 0.2336, 0.3576, 0.2305, 0.3863, 0.1402, 0.1901, 0.1066, 0.1577, 0.1504, 0.1091, 0.1598, 0.1445, 0.1693, 0.3134, 0.1613, 0.3459, 0.1157, 0.3321, 0.1277, 0.3053, 0.1066, 0.1577, 0.1402, 0.1901, 0.09529, 0.2115, 0.07635, 0.1748, 0.1402, 0.1901, 0.139, 0.2596, 0.09793, 0.2587, 0.09529, 0.2115, 0.139, 0.2596, 0.1369, 0.2945, 0.09619, 0.2918, 0.09793, 0.2587, 0.1966, 0.2691, 0.2092, 0.3207, 0.1693, 0.3134, 0.1631, 0.2787, 0.1252, 0.2924, 0.1277, 0.3053, 0.1083, 0.3014, 0.1073, 0.2995, 0.02471, 0.2077, 0.049, 0.2355, 0.03017, 0.2452, 0.005088, 0.2552, 0.07635, 0.1748, 0.09529, 0.2115, 0.049, 0.2355, 0.02471, 0.2077, 0.1631, 0.2787, 0.1693, 0.3134, 0.1277, 0.3053, 0.1252, 0.2924, 0.1535, 0.2464, 0.1631, 0.2787, 0.1252, 0.2924, 0.1095, 0.2654, 0.09793, 0.2587, 0.09619, 0.2918, 0.04373, 0.2842, 0.04961, 0.2555, 0.007465, 0.2654, 0.005088, 0.2552, 0.03017, 0.2452, 0.02778, 0.248, 0.1073, 0.2995, 0.1083, 0.3014, 0.08446, 0.3073, 0.08085, 0.2965, 0.1095, 0.2654, 0.1252, 0.2924, 0.1073, 0.2995, 0.08085, 0.2965, 0.04961, 0.2555, 0.04373, 0.2842, 0.007465, 0.2654, 0.02778, 0.248, 0.1277, 0.3053, 0.1157, 0.3321, 0.08446, 0.3073, 0.1083, 0.3014, 0.049, 0.2355, 0.04961, 0.2555, 0.02778, 0.248, 0.03017, 0.2452, 0.4467, 0.1956, 0.4426, 0.1513, 0.4865, 0.1319, 0.4948, 0.1886, 0.4536, 0.1841, 0.4236, 0.1526, 0.443, 0.09093, 0.4671, 0.1548, 0.435, 0.2684, 0.4286, 0.2027, 0.4536, 0.1841, 0.4604, 0.2632, 0.4412, 0.3007, 0.435, 0.2684, 0.4604, 0.2632, 0.4637, 0.2989, 0.4226, 0.273, 0.4158, 0.196, 0.4467, 0.1956, 0.455, 0.2885, 0.4099, 0.3085, 0.4226, 0.273, 0.455, 0.2885, 0.432, 0.3246, 0.4787, 0.3204, 0.4948, 0.1886, 0.499, 0.2035, 0.4913, 0.2943, 0.5038, 0.3065, 0.5007, 0.2589, 0.5135, 0.2567, 0.5108, 0.3066, 0.4604, 0.2632, 0.4536, 0.1841, 0.4671, 0.1548, 0.5007, 0.2589, 0.4637, 0.2989, 0.4604, 0.2632, 0.5007, 0.2589, 0.5038, 0.3065, 0.455, 0.2885, 0.4467, 0.1956, 0.4948, 0.1886, 0.4787, 0.3204, 0.432, 0.3246, 0.455, 0.2885, 0.4787, 0.3204, 0.4669, 0.3941, 0.5096, 0.1874, 0.4944, 0.1299, 0.4966, 0.1289, 0.5115, 0.1864, 0.4916, 0.1549, 0.4556, 0.08752, 0.4798, 0.07817, 0.5011, 0.1469, 0.4669, 0.3941, 0.4787, 0.3204, 0.5079, 0.316, 0.4851, 0.3947, 0.4671, 0.1548, 0.443, 0.09093, 0.4556, 0.08752, 0.4916, 0.1549, 0.4948, 0.1886, 0.4865, 0.1319, 0.4944, 0.1299, 0.5096, 0.1874, 0.5135, 0.2567, 0.5007, 0.2589, 0.5016, 0.2445, 0.5056, 0.2429, 0.516, 0.3982, 0.5215, 0.3232, 0.528, 0.2936, 0.5564, 0.3366, 0.5215, 0.3232, 0.5115, 0.1864, 0.5198, 0.1826, 0.528, 0.2936, 0.5135, 0.2567, 0.4916, 0.1549, 0.5011, 0.1469, 0.5153, 0.2571, 0.5108, 0.3066, 0.5135, 0.2567, 0.5153, 0.2571, 0.5128, 0.307, 0.5079, 0.316, 0.5096, 0.1874, 0.5115, 0.1864, 0.5215, 0.3232, 0.4851, 0.3947, 0.5079, 0.316, 0.5215, 0.3232, 0.516, 0.3982, 0.5225, 0.2585, 0.5108, 0.1688, 0.552, 0.1705, 0.5591, 0.2591, 0.5198, 0.1826, 0.5067, 0.1256, 0.5545, 0.1192, 0.5635, 0.1665, 0.5011, 0.1469, 0.4798, 0.07817, 0.5307, 0.1178, 0.5108, 0.1688, 0.5115, 0.1864, 0.4966, 0.1289, 0.5067, 0.1256, 0.5198, 0.1826, 0.5153, 0.2571, 0.5011, 0.1469, 0.5108, 0.1688, 0.5225, 0.2585, 0.5128, 0.307, 0.5153, 0.2571, 0.5225, 0.2585, 0.5222, 0.3076, 0.552, 0.1705, 0.5579, 0.1276, 0.567, 0.1292, 0.5625, 0.1703, 0.5819, 0.3233, 0.5794, 0.2886, 0.5896, 0.2888, 0.59, 0.3224, 0.5222, 0.3076, 0.5225, 0.2585, 0.5591, 0.2591, 0.5654, 0.3013, 0.528, 0.2936, 0.5198, 0.1826, 0.5635, 0.1665, 0.5794, 0.2886, 0.5564, 0.3366, 0.528, 0.2936, 0.5794, 0.2886, 0.5819, 0.3233, 0.5108, 0.1688, 0.5307, 0.1178, 0.5579, 0.1276, 0.552, 0.1705, 0.5896, 0.2888, 0.5953, 0.253, 0.6394, 0.286, 0.6283, 0.303, 0.5953, 0.253, 0.6417, 0.2375, 0.6613, 0.2615, 0.6394, 0.286, 0.5635, 0.1665, 0.5545, 0.1192, 0.5784, 0.1175, 0.5911, 0.1599, 0.5591, 0.2591, 0.552, 0.1705, 0.5625, 0.1703, 0.5676, 0.192, 0.5739, 0.2196, 0.5808, 0.2543, 0.5654, 0.3013, 0.5591, 0.2591, 0.5808, 0.2543, 0.5885, 0.2947, 0.5794, 0.2886, 0.5635, 0.1665, 0.5911, 0.1599, 0.5959, 0.2, 0.5953, 0.253, 0.5896, 0.2888, 0.6394, 0.286, 0.6613, 0.2615, 0.6987, 0.2909, 0.6816, 0.3151, 0.6343, 0.2036, 0.6165, 0.2284, 0.6011, 0.2158, 0.619, 0.191, 0.5808, 0.2543, 0.5739, 0.2196, 0.5995, 0.2136, 0.6069, 0.2483, 0.6417, 0.2375, 0.5953, 0.253, 0.5959, 0.2, 0.6415, 0.2217, 0.6512, 0.2169, 0.6338, 0.2421, 0.6165, 0.2284, 0.6343, 0.2036, 0.619, 0.33, 0.6283, 0.303, 0.6717, 0.3316, 0.6589, 0.3548, 0.59, 0.3224, 0.5896, 0.2888, 0.6283, 0.303, 0.619, 0.33, 0.6338, 0.2421, 0.6512, 0.2169, 0.6763, 0.2366, 0.6589, 0.2618, 0.5676, 0.192, 0.5625, 0.1703, 0.6037, 0.1707, 0.6057, 0.1923, 0.5625, 0.1703, 0.567, 0.1292, 0.6051, 0.1312, 0.6037, 0.1707, 0.6651, 0.1923, 0.6644, 0.1701, 0.6866, 0.1681, 0.6862, 0.1903, 0.6972, 0.2918, 0.7146, 0.2667, 0.7283, 0.2775, 0.7109, 0.3026, 0.6283, 0.303, 0.6394, 0.286, 0.6816, 0.3151, 0.6717, 0.3316, 0.6589, 0.2618, 0.6763, 0.2366, 0.7146, 0.2667, 0.6972, 0.2918, 0.6057, 0.1923, 0.6037, 0.1707, 0.6644, 0.1701, 0.6651, 0.1923, 0.6037, 0.1707, 0.6051, 0.1312, 0.6638, 0.13, 0.6644, 0.1701, 0.6157, 0.1483, 0.5997, 0.1118, 0.608, 0.1082, 0.6245, 0.1436, 0.65, 0.2113, 0.631, 0.1791, 0.6424, 0.1782, 0.6591, 0.2062, 0.5885, 0.2947, 0.5808, 0.2543, 0.6069, 0.2483, 0.6142, 0.288, 0.6415, 0.2217, 0.5959, 0.2, 0.631, 0.1791, 0.65, 0.2113, 0.5911, 0.1599, 0.5784, 0.1175, 0.5997, 0.1118, 0.6157, 0.1483, 0.5959, 0.2, 0.5911, 0.1599, 0.6157, 0.1483, 0.631, 0.1791, 0.6424, 0.1782, 0.6245, 0.1436, 0.6283, 0.1414, 0.6478, 0.1748, 0.6118, 0.185, 0.5939, 0.2098, 0.5896, 0.2062, 0.6075, 0.1814, 0.619, 0.191, 0.6011, 0.2158, 0.5939, 0.2098, 0.6118, 0.185, 0.631, 0.1791, 0.6157, 0.1483, 0.6245, 0.1436, 0.6424, 0.1782, 0.6142, 0.288, 0.6069, 0.2483, 0.617, 0.2459, 0.6242, 0.2855, 0.6069, 0.2483, 0.5995, 0.2136, 0.6055, 0.2021, 0.617, 0.2459, 0.6283, 0.1414, 0.6116, 0.1065, 0.618, 0.1035, 0.6348, 0.1377, 0.6644, 0.2029, 0.6478, 0.1748, 0.6528, 0.1694, 0.6702, 0.1991, 0.6242, 0.2855, 0.617, 0.2459, 0.6211, 0.245, 0.6284, 0.2844, 0.617, 0.2459, 0.6055, 0.2021, 0.6127, 0.2, 0.6211, 0.245, 0.6591, 0.2062, 0.6424, 0.1782, 0.6478, 0.1748, 0.6644, 0.2029, 0.6245, 0.1436, 0.608, 0.1082, 0.6116, 0.1065, 0.6283, 0.1414, 0.6528, 0.1694, 0.6348, 0.1377, 0.659, 0.1258, 0.6756, 0.155, 0.6027, 0.1776, 0.5848, 0.2023, 0.5691, 0.1894, 0.5869, 0.1647, 0.6075, 0.1814, 0.5896, 0.2062, 0.5848, 0.2023, 0.6027, 0.1776, 0.6478, 0.1748, 0.6283, 0.1414, 0.6348, 0.1377, 0.6528, 0.1694, 0.6284, 0.2844, 0.6211, 0.245, 0.6287, 0.2431, 0.6361, 0.2825, 0.6211, 0.245, 0.6127, 0.2, 0.6207, 0.2017, 0.6287, 0.2431, 0.659, 0.1258, 0.6392, 0.0941, 0.649, 0.08752, 0.6699, 0.1184, 0.689, 0.1898, 0.6756, 0.155, 0.6882, 0.1486, 0.6997, 0.1854, 0.6361, 0.2825, 0.6287, 0.2431, 0.6551, 0.2336, 0.6632, 0.2738, 0.6287, 0.2431, 0.6207, 0.2017, 0.647, 0.1946, 0.6551, 0.2336, 0.6702, 0.1991, 0.6528, 0.1694, 0.6756, 0.155, 0.689, 0.1898, 0.6348, 0.1377, 0.618, 0.1035, 0.6392, 0.0941, 0.659, 0.1258, 0.6866, 0.1681, 0.6844, 0.1273, 0.7185, 0.1168, 0.7197, 0.1549, 0.6862, 0.1903, 0.6866, 0.1681, 0.7197, 0.1549, 0.7169, 0.1817, 0.6644, 0.1701, 0.6638, 0.13, 0.6844, 0.1273, 0.6866, 0.1681, 0.6589, 0.3548, 0.6717, 0.3316, 0.6861, 0.3424, 0.6721, 0.3653, 0.6816, 0.3151, 0.6987, 0.2909, 0.712, 0.3018, 0.6946, 0.3256, 0.6717, 0.3316, 0.6816, 0.3151, 0.6946, 0.3256, 0.6861, 0.3424, 0.7316, 0.3189, 0.7489, 0.2937, 0.7699, 0.3102, 0.7525, 0.3353, 0.7043, 0.3654, 0.7132, 0.3436, 0.7345, 0.3622, 0.7224, 0.382, 0.6721, 0.3653, 0.6861, 0.3424, 0.7043, 0.3654, 0.6909, 0.3871, 0.6946, 0.3256, 0.712, 0.3018, 0.7319, 0.319, 0.7132, 0.3436, 0.6861, 0.3424, 0.6946, 0.3256, 0.7132, 0.3436, 0.7043, 0.3654, 0.7109, 0.3026, 0.7283, 0.2775, 0.7489, 0.2937, 0.7316, 0.3189, 0.7098, 0.4037, 0.7224, 0.382, 0.7387, 0.3917, 0.7261, 0.414, 0.7483, 0.1502, 0.7495, 0.113, 0.7736, 0.1146, 0.771, 0.153, 0.7169, 0.1817, 0.7197, 0.1549, 0.7483, 0.1502, 0.7479, 0.1751, 0.7197, 0.1549, 0.7185, 0.1168, 0.7495, 0.113, 0.7483, 0.1502, 0.6909, 0.3871, 0.7043, 0.3654, 0.7224, 0.382, 0.7098, 0.4037, 0.7132, 0.3436, 0.7319, 0.319, 0.7522, 0.3359, 0.7345, 0.3622, 0.766, 0.3459, 0.7834, 0.3208, 0.8205, 0.3506, 0.8024, 0.3736, 0.7387, 0.3917, 0.7494, 0.3722, 0.7865, 0.3951, 0.7744, 0.4168, 0.7345, 0.3622, 0.7522, 0.3359, 0.766, 0.3459, 0.7494, 0.3722, 0.7224, 0.382, 0.7345, 0.3622, 0.7494, 0.3722, 0.7387, 0.3917, 0.7525, 0.3353, 0.7699, 0.3102, 0.7834, 0.3208, 0.766, 0.3459, 0.7479, 0.1751, 0.7483, 0.1502, 0.771, 0.153, 0.768, 0.1782, 0.7865, 0.3951, 0.8024, 0.3736, 0.8244, 0.3949, 0.8067, 0.4138, 0.7641, 0.4381, 0.7744, 0.4168, 0.8, 0.4299, 0.7918, 0.4496, 0.768, 0.1782, 0.771, 0.153, 0.8262, 0.1574, 0.8232, 0.1895, 0.771, 0.153, 0.7736, 0.1146, 0.8295, 0.1193, 0.8262, 0.1574, 0.7261, 0.414, 0.7387, 0.3917, 0.7744, 0.4168, 0.7641, 0.4381, 0.7494, 0.3722, 0.766, 0.3459, 0.8024, 0.3736, 0.7865, 0.3951, 0.6882, 0.1486, 0.6699, 0.1184, 0.6948, 0.1, 0.7174, 0.1237, 0.6908, 0.1879, 0.6606, 0.1915, 0.6746, 0.1557, 0.7048, 0.1521, 0.5869, 0.1647, 0.5691, 0.1894, 0.561, 0.1828, 0.5788, 0.1581, 0.6756, 0.155, 0.659, 0.1258, 0.6699, 0.1184, 0.6882, 0.1486, 0.6632, 0.2738, 0.6551, 0.2336, 0.6689, 0.2303, 0.6767, 0.2702, 0.6551, 0.2336, 0.647, 0.1946, 0.6606, 0.1915, 0.6689, 0.2303, 0.6948, 0.1, 0.669, 0.07227, 0.687, 0.04828, 0.7141, 0.07205, 0.7543, 0.1421, 0.7174, 0.1237, 0.741, 0.09081, 0.7704, 0.1176, 0.6767, 0.2702, 0.6689, 0.2303, 0.6987, 0.2207, 0.7065, 0.2613, 0.6689, 0.2303, 0.6606, 0.1915, 0.6908, 0.1879, 0.6987, 0.2207, 0.6882, 0.1486, 0.7174, 0.1237, 0.7284, 0.1528, 0.7169, 0.1577, 0.6699, 0.1184, 0.649, 0.08752, 0.669, 0.07227, 0.6948, 0.1, 0.741, 0.09081, 0.7141, 0.07205, 0.7207, 0.05967, 0.7251, 0.06165, 0.7536, 0.07745, 0.5004, 0.09412, 0.4826, 0.1189, 0.4723, 0.1105, 0.4901, 0.08565, 0.5201, 0.1102, 0.5023, 0.135, 0.4826, 0.1189, 0.5004, 0.09412, 0.7174, 0.1237, 0.6948, 0.1, 0.7141, 0.07205, 0.741, 0.09081, 0.7065, 0.2613, 0.6987, 0.2207, 0.7323, 0.215, 0.74, 0.2544, 0.6987, 0.2207, 0.6908, 0.1879, 0.7232, 0.1774, 0.7323, 0.215, 0.5562, 0.1439, 0.5404, 0.166, 0.523, 0.1518, 0.5388, 0.1298, 0.724, 0.1782, 0.7169, 0.1577, 0.7284, 0.1528, 0.7412, 0.1683, 0.5788, 0.1581, 0.561, 0.1828, 0.5404, 0.166, 0.5562, 0.1439, 0.7174, 0.1237, 0.7543, 0.1421, 0.7412, 0.1683, 0.7284, 0.1528, 0.5023, 0.135, 0.5201, 0.1102, 0.5388, 0.1298, 0.523, 0.1518, 0.6997, 0.1854, 0.6882, 0.1486, 0.7169, 0.1577, 0.724, 0.1782, 0.7251, 0.06165, 0.7186, 0.02782, 0.7332, 0.02297, 0.7415, 0.05612, 0.4901, 0.08565, 0.4723, 0.1105, 0.4684, 0.1072, 0.4862, 0.08247, 0.74, 0.2544, 0.7323, 0.215, 0.748, 0.2104, 0.7652, 0.2478, 0.7323, 0.215, 0.7232, 0.1774, 0.7382, 0.1671, 0.7455, 0.2061, 0.748, 0.2104, 0.7704, 0.1176, 0.741, 0.09081, 0.7536, 0.07745, 0.781, 0.1054, 0.7141, 0.07205, 0.687, 0.04828, 0.7048, 0.02865, 0.7207, 0.05967, 0.7415, 0.05612, 0.7332, 0.02297, 0.7487, 0.01915, 0.7609, 0.04692, 0.7186, 0.02782, 0.7251, 0.06165, 0.7207, 0.05967, 0.7048, 0.02865, 0.3531, -0.02238, 0.3389, 0.002208, 0.3296, -0.002208, 0.3499, -0.02366, 0.7586, 0.07271, 0.7415, 0.05612, 0.7609, 0.04692, 0.7705, 0.06337, 0.7536, 0.07745, 0.7251, 0.06165, 0.7415, 0.05612, 0.7586, 0.07271, 0.7455, 0.2061, 0.7382, 0.1671, 0.7433, 0.1626, 0.7567, 0.1899, 0.3389, 0.002208, 0.3531, -0.02238, 0.3639, -0.01327, 0.3497, 0.01128, 0.781, 0.1054, 0.7536, 0.07745, 0.7586, 0.07271, 0.7853, 0.1008, 0.477, 0.07482, 0.459, 0.09947, 0.4451, 0.08787, 0.4631, 0.06325, 0.3613, 0.0202, 0.3784, -0.0008651, 0.3945, 0.01182, 0.3774, 0.03287, 0.7567, 0.1899, 0.7433, 0.1626, 0.7531, 0.1491, 0.7725, 0.1686, 0.7853, 0.1008, 0.7586, 0.07271, 0.7705, 0.06337, 0.7957, 0.08987, 0.3497, 0.01128, 0.3639, -0.01327, 0.3784, -0.0008651, 0.3613, 0.0202, 0.4862, 0.08247, 0.4684, 0.1072, 0.459, 0.09947, 0.477, 0.07482, 0.7872, 0.144, 0.7683, 0.1292, 0.8008, 0.09369, 0.8196, 0.1086, 0.7793, 0.03862, 0.7701, 0.01275, 0.8052, 0.009291, 0.7996, 0.02967, 0.7705, 0.06337, 0.7609, 0.04692, 0.7793, 0.03862, 0.7843, 0.05164, 0.7609, 0.04692, 0.7487, 0.01915, 0.7701, 0.01275, 0.7793, 0.03862, 0.7725, 0.1686, 0.7531, 0.1491, 0.7683, 0.1292, 0.7872, 0.144, 0.7957, 0.08987, 0.7705, 0.06337, 0.7843, 0.05164, 0.8103, 0.07208, 0.822, 0.03038, 0.8014, 0.03716, 0.7996, 0.02967, 0.8052, 0.009291, 0.4329, 0.04657, 0.4187, 0.06599, 0.404, 0.05439, 0.4175, 0.03857, 0.8103, 0.07208, 0.7843, 0.05164, 0.8014, 0.03716, 0.822, 0.03038, 0.3774, 0.03287, 0.3945, 0.01182, 0.4175, 0.03857, 0.404, 0.05439, 0.4631, 0.06325, 0.4451, 0.08787, 0.4187, 0.06599, 0.4329, 0.04657, 0.7843, 0.05164, 0.7793, 0.03862, 0.7996, 0.02967, 0.8014, 0.03716, 0.8, 0.4299, 0.8067, 0.4138, 0.833, 0.4357, 0.837, 0.4382, 0.8067, 0.4138, 0.8244, 0.3949, 0.8623, 0.4483, 0.833, 0.4357, 0.7744, 0.4168, 0.7865, 0.3951, 0.8067, 0.4138, 0.8, 0.4299, 0.8024, 0.3736, 0.8205, 0.3506, 0.845, 0.374, 0.8244, 0.3949, 0.8232, 0.1895, 0.8262, 0.1574, 0.8652, 0.164, 0.8626, 0.1848, 0.8262, 0.1574, 0.8295, 0.1193, 0.8682, 0.1249, 0.8652, 0.164, 0.8598, 0.4624, 0.837, 0.4382, 0.833, 0.4357, 0.8623, 0.4483, 0.8909, 0.4409, 0.8598, 0.4624, 0.8623, 0.4483, 0.8923, 0.4393, 0.8244, 0.3949, 0.845, 0.374, 0.8923, 0.4393, 0.8623, 0.4483, 0.8626, 0.1848, 0.8652, 0.164, 0.9539, 0.1636, 0.9535, 0.166, 0.8652, 0.164, 0.8682, 0.1249, 0.9555, 0.1249, 0.9539, 0.1636, 0.7918, 0.4496, 0.8, 0.4299, 0.837, 0.4382, 0.8598, 0.4624, 0.5016, 0.2445, 0.4799, 0.1682, 0.484, 0.1667, 0.5056, 0.2429, 0.5007, 0.2589, 0.4671, 0.1548, 0.4799, 0.1682, 0.5016, 0.2445, 0.4916, 0.1549, 0.5135, 0.2567, 0.5056, 0.2429, 0.484, 0.1667, 0.4671, 0.1548, 0.4916, 0.1549, 0.484, 0.1667, 0.4799, 0.1682, 0.4913, 0.2943, 0.499, 0.2035, 0.5041, 0.2042, 0.4975, 0.2935, 0.5079, 0.316, 0.4787, 0.3204, 0.4913, 0.2943, 0.4975, 0.2935, 0.5096, 0.1874, 0.5079, 0.316, 0.4975, 0.2935, 0.5041, 0.2042, 0.4948, 0.1886, 0.5096, 0.1874, 0.5041, 0.2042, 0.499, 0.2035])
me_cube.materials.append(mat_material)
me_cube.use_remesh_preserve_volume = False
me_cube.use_remesh_preserve_attributes = False
me_cube.use_mirror_vertex_groups = False
me_cube.update()

# ---- objects
ob_lamp_003 = bpy.data.objects.new('Lamp.003', light_lamp_004)
ob_lamp_002 = bpy.data.objects.new('Lamp.002', light_lamp_003)
ob_lamp_001 = bpy.data.objects.new('Lamp.001', light_lamp_002)
ob_cube_003 = bpy.data.objects.new('Cube.003', me_cube_003)
ob_cube_002 = bpy.data.objects.new('Cube.002', me_cube_002)
ob_cube_001 = bpy.data.objects.new('Cube.001', me_cube_001)
ob_cube = bpy.data.objects.new('Cube', me_cube)
ob_lamp = bpy.data.objects.new('Lamp', light_lamp)
ob_camera = bpy.data.objects.new('Camera', cam_camera)

# ---- transforms, parenting, visibility, modifiers, constraints
ob_lamp_003.location = (-3.562, 1.931, 1.55)
ob_lamp_003.rotation_euler = (0.6503, 0.05522, 1.866)
ob_lamp_003.lock_rotations_4d = False
ob_lamp_003.empty_display_type = 'ARROWS'
ob_lamp_003.color = (0.0, 0.0, 0.0, 0.0)
ob_lamp_003.lineart.crease_threshold = 0.0
ob_lamp_002.location = (2.916, 1.931, 1.55)
ob_lamp_002.rotation_euler = (0.6503, 0.05522, 1.866)
ob_lamp_002.lock_rotations_4d = False
ob_lamp_002.empty_display_type = 'ARROWS'
ob_lamp_002.color = (0.0, 0.0, 0.0, 0.0)
ob_lamp_002.lineart.crease_threshold = 0.0
ob_lamp_001.location = (2.916, -2.734, 1.55)
ob_lamp_001.rotation_euler = (0.6503, 0.05522, 1.866)
ob_lamp_001.lock_rotations_4d = False
ob_lamp_001.empty_display_type = 'ARROWS'
ob_lamp_001.color = (0.0, 0.0, 0.0, 0.0)
ob_lamp_001.lineart.crease_threshold = 0.0
ob_cube_003.location = (-0.01138, 1.116, 5.042)
ob_cube_003.rotation_euler = (0.0, -0.0, 0.7854)
ob_cube_003.scale = (0.01199, 0.01199, 0.01199)
ob_cube_003.lineart.crease_threshold = 0.0
ob_cube_002.location = (-0.00119, -0.5498, -1.536)
ob_cube_002.rotation_euler = (-0.0114, 3.142, -0.0)
ob_cube_002.scale = (0.1765, 0.1765, 0.1765)
ob_cube_002.lineart.crease_threshold = 0.0
ob_cube_001.location = (-0.00119, -0.5703, 1.757)
ob_cube_001.scale = (0.1765, 0.1765, 0.1765)
ob_cube_001.lineart.crease_threshold = 0.0
ob_cube.location = (0.0, -0.5247, -0.1959)
ob_cube.rotation_euler = (0.2364, 5.2e-17, 6.174e-18)
ob_cube.scale = (0.1957, 0.1957, 0.1957)
ob_cube.lock_rotations_4d = False
ob_cube.empty_display_type = 'ARROWS'
ob_cube.lineart.crease_threshold = 0.0
ob_lamp.location = (-2.373, -2.734, 1.55)
ob_lamp.rotation_euler = (0.6503, 0.05522, 1.866)
ob_lamp.lock_rotations_4d = False
ob_lamp.empty_display_type = 'ARROWS'
ob_lamp.color = (0.0, 0.0, 0.0, 0.0)
ob_lamp.lineart.crease_threshold = 0.0
ob_camera.location = (7.481, -6.508, 5.344)
ob_camera.rotation_euler = (1.109, 0.0, 0.8149)
ob_camera.lock_rotations_4d = False
ob_camera.empty_display_type = 'ARROWS'
ob_camera.color = (0.0, 0.0, 0.0, 0.0)
ob_camera.display_type = 'WIRE'
ob_camera.lineart.crease_threshold = 0.0

# ---- collection membership
col_collection_1.objects.link(ob_lamp_003)
col_collection_1.objects.link(ob_lamp_002)
col_collection_1.objects.link(ob_lamp_001)
col_collection_1.objects.link(ob_cube_003)
col_collection_1.objects.link(ob_cube_002)
col_collection_1.objects.link(ob_cube_001)
col_collection_1.objects.link(ob_cube)
col_collection_1.objects.link(ob_lamp)
col_collection_1.objects.link(ob_camera)

# ---- scene / render settings (as saved in the file)
scene.camera = ob_camera
scene.frame_start = 1; scene.frame_end = 250; scene.frame_set(1)
scene.render.engine = 'BLENDER_EEVEE_NEXT'
scene.render.resolution_percentage = 50
scene.render.dither_intensity = 0.0
scene.cycles.use_denoising = False
scene.cycles.samples = 128
scene.cycles.sampling_pattern = 'TABULATED_SOBOL'
scene.cycles.use_adaptive_sampling = False
scene.cycles.use_light_tree = False
scene.cycles.blur_glossy = 0.0
scene.cycles.sample_clamp_indirect = 0.0
scene.view_settings.view_transform = 'Standard'
bpy.context.view_layer.update()
